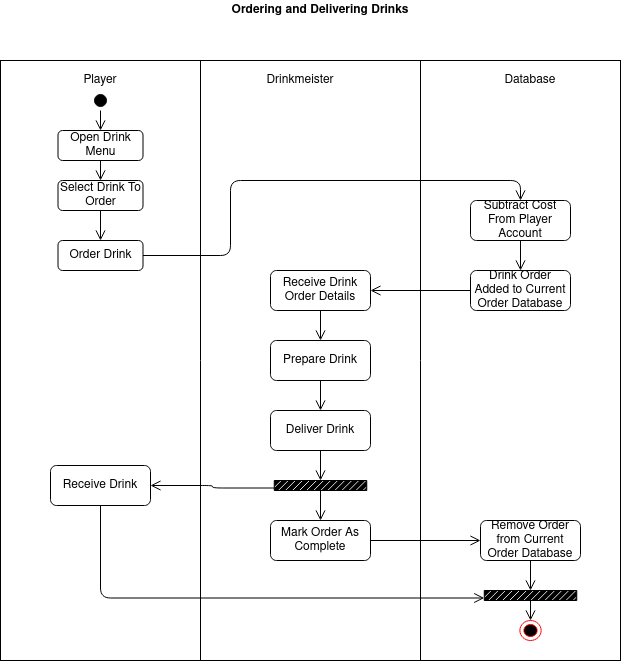

The diagram above was exported from draw.io. Its source (the exported page's mxGraphModel, read from the mxfile embedded in the PNG):
<mxGraphModel dx="1089" dy="657" grid="1" gridSize="10" guides="1" tooltips="1" connect="1" arrows="1" fold="1" page="1" pageScale="1" pageWidth="850" pageHeight="1100" math="0" shadow="0">
  <root>
    <mxCell id="z3nyedYQmIOZFHamjHq5-0" />
    <mxCell id="z3nyedYQmIOZFHamjHq5-1" parent="z3nyedYQmIOZFHamjHq5-0" />
    <mxCell id="tIlVuggYqP5W7Nw82oLC-0" value="" style="shape=process;whiteSpace=wrap;html=1;backgroundOutline=1;hachureGap=4;pointerEvents=0;size=0.3225806451612903;" parent="z3nyedYQmIOZFHamjHq5-1" vertex="1">
      <mxGeometry x="100" y="80" width="620" height="600" as="geometry" />
    </mxCell>
    <mxCell id="7jj98rpcXN5IJjzGilRp-0" value="Player" style="text;html=1;strokeColor=none;fillColor=none;align=center;verticalAlign=middle;whiteSpace=wrap;rounded=0;hachureGap=4;pointerEvents=0;" parent="z3nyedYQmIOZFHamjHq5-1" vertex="1">
      <mxGeometry x="180" y="90" width="40" height="20" as="geometry" />
    </mxCell>
    <mxCell id="7jj98rpcXN5IJjzGilRp-1" value="Drinkmeister" style="text;html=1;strokeColor=none;fillColor=none;align=center;verticalAlign=middle;whiteSpace=wrap;rounded=0;hachureGap=4;pointerEvents=0;" parent="z3nyedYQmIOZFHamjHq5-1" vertex="1">
      <mxGeometry x="380" y="90" width="40" height="20" as="geometry" />
    </mxCell>
    <mxCell id="7jj98rpcXN5IJjzGilRp-2" value="Database" style="text;html=1;strokeColor=none;fillColor=none;align=center;verticalAlign=middle;whiteSpace=wrap;rounded=0;hachureGap=4;pointerEvents=0;" parent="z3nyedYQmIOZFHamjHq5-1" vertex="1">
      <mxGeometry x="610" y="90" width="40" height="20" as="geometry" />
    </mxCell>
    <mxCell id="aY1AHC80nX7XIwgyKk-Q-0" value="" style="ellipse;html=1;shape=startState;fillColor=#000000;strokeColor=#000000;hachureGap=4;pointerEvents=0;" parent="z3nyedYQmIOZFHamjHq5-1" vertex="1">
      <mxGeometry x="190" y="110" width="20" height="20" as="geometry" />
    </mxCell>
    <mxCell id="D8ym0sb97h22PESbauEd-0" value="Open Drink Menu" style="rounded=1;whiteSpace=wrap;html=1;hachureGap=4;pointerEvents=0;strokeColor=#000000;" parent="z3nyedYQmIOZFHamjHq5-1" vertex="1">
      <mxGeometry x="157.5" y="150" width="85" height="30" as="geometry" />
    </mxCell>
    <mxCell id="IfOgDNAsZ_ajRJ1Odi2w-0" value="" style="edgeStyle=orthogonalEdgeStyle;html=1;verticalAlign=bottom;endArrow=open;endSize=8;strokeColor=#000000;sourcePerimeterSpacing=8;targetPerimeterSpacing=8;exitX=0.5;exitY=1;exitDx=0;exitDy=0;entryX=0.5;entryY=0;entryDx=0;entryDy=0;" parent="z3nyedYQmIOZFHamjHq5-1" source="aY1AHC80nX7XIwgyKk-Q-0" target="D8ym0sb97h22PESbauEd-0" edge="1">
      <mxGeometry relative="1" as="geometry">
        <mxPoint x="610" y="210" as="targetPoint" />
        <mxPoint x="610" y="170" as="sourcePoint" />
      </mxGeometry>
    </mxCell>
    <mxCell id="Wmlvk3jTQIKUErEHkSWa-0" value="Select Drink To Order" style="rounded=1;whiteSpace=wrap;html=1;hachureGap=4;pointerEvents=0;strokeColor=#000000;" parent="z3nyedYQmIOZFHamjHq5-1" vertex="1">
      <mxGeometry x="157.5" y="200" width="85" height="30" as="geometry" />
    </mxCell>
    <mxCell id="Wmlvk3jTQIKUErEHkSWa-1" value="" style="edgeStyle=orthogonalEdgeStyle;html=1;verticalAlign=bottom;endArrow=open;endSize=8;strokeColor=#000000;sourcePerimeterSpacing=8;targetPerimeterSpacing=8;exitX=0.5;exitY=1;exitDx=0;exitDy=0;entryX=0.5;entryY=0;entryDx=0;entryDy=0;" parent="z3nyedYQmIOZFHamjHq5-1" source="D8ym0sb97h22PESbauEd-0" target="Wmlvk3jTQIKUErEHkSWa-0" edge="1">
      <mxGeometry relative="1" as="geometry">
        <mxPoint x="210" y="170" as="targetPoint" />
        <mxPoint x="210" y="140" as="sourcePoint" />
      </mxGeometry>
    </mxCell>
    <mxCell id="Wmlvk3jTQIKUErEHkSWa-2" value="Order Drink" style="rounded=1;whiteSpace=wrap;html=1;hachureGap=4;pointerEvents=0;strokeColor=#000000;" parent="z3nyedYQmIOZFHamjHq5-1" vertex="1">
      <mxGeometry x="157.5" y="260" width="85" height="30" as="geometry" />
    </mxCell>
    <mxCell id="Wmlvk3jTQIKUErEHkSWa-3" value="" style="edgeStyle=orthogonalEdgeStyle;html=1;verticalAlign=bottom;endArrow=open;endSize=8;strokeColor=#000000;sourcePerimeterSpacing=8;targetPerimeterSpacing=8;exitX=0.5;exitY=1;exitDx=0;exitDy=0;entryX=0.5;entryY=0;entryDx=0;entryDy=0;" parent="z3nyedYQmIOZFHamjHq5-1" source="Wmlvk3jTQIKUErEHkSWa-0" target="Wmlvk3jTQIKUErEHkSWa-2" edge="1">
      <mxGeometry relative="1" as="geometry">
        <mxPoint x="210" y="210" as="targetPoint" />
        <mxPoint x="210" y="190" as="sourcePoint" />
      </mxGeometry>
    </mxCell>
    <mxCell id="Wmlvk3jTQIKUErEHkSWa-4" value="Subtract Cost From Player Account" style="rounded=1;whiteSpace=wrap;html=1;hachureGap=4;pointerEvents=0;strokeColor=#000000;" parent="z3nyedYQmIOZFHamjHq5-1" vertex="1">
      <mxGeometry x="570" y="220" width="100" height="40" as="geometry" />
    </mxCell>
    <mxCell id="Wmlvk3jTQIKUErEHkSWa-5" value="" style="edgeStyle=orthogonalEdgeStyle;html=1;verticalAlign=bottom;endArrow=open;endSize=8;strokeColor=#000000;sourcePerimeterSpacing=8;targetPerimeterSpacing=8;exitX=1;exitY=0.5;exitDx=0;exitDy=0;entryX=0.5;entryY=0;entryDx=0;entryDy=0;" parent="z3nyedYQmIOZFHamjHq5-1" source="Wmlvk3jTQIKUErEHkSWa-2" target="Wmlvk3jTQIKUErEHkSWa-4" edge="1">
      <mxGeometry relative="1" as="geometry">
        <mxPoint x="210" y="270" as="targetPoint" />
        <mxPoint x="210" y="240" as="sourcePoint" />
        <Array as="points">
          <mxPoint x="330" y="275" />
          <mxPoint x="330" y="200" />
          <mxPoint x="620" y="200" />
        </Array>
      </mxGeometry>
    </mxCell>
    <mxCell id="cEqJJ-I8Z_ihKmQqrOcV-0" value="Receive Drink Order Details" style="rounded=1;whiteSpace=wrap;html=1;hachureGap=4;pointerEvents=0;strokeColor=#000000;" parent="z3nyedYQmIOZFHamjHq5-1" vertex="1">
      <mxGeometry x="370" y="290" width="100" height="40" as="geometry" />
    </mxCell>
    <mxCell id="cEqJJ-I8Z_ihKmQqrOcV-2" value="Drink Order Added to Current Order Database" style="rounded=1;whiteSpace=wrap;html=1;hachureGap=4;pointerEvents=0;strokeColor=#000000;" parent="z3nyedYQmIOZFHamjHq5-1" vertex="1">
      <mxGeometry x="570" y="290" width="100" height="40" as="geometry" />
    </mxCell>
    <mxCell id="cEqJJ-I8Z_ihKmQqrOcV-3" value="" style="edgeStyle=orthogonalEdgeStyle;html=1;verticalAlign=bottom;endArrow=open;endSize=8;strokeColor=#000000;sourcePerimeterSpacing=8;targetPerimeterSpacing=8;exitX=0.5;exitY=1;exitDx=0;exitDy=0;entryX=0.5;entryY=0;entryDx=0;entryDy=0;" parent="z3nyedYQmIOZFHamjHq5-1" source="Wmlvk3jTQIKUErEHkSWa-4" target="cEqJJ-I8Z_ihKmQqrOcV-2" edge="1">
      <mxGeometry relative="1" as="geometry">
        <mxPoint x="210" y="270" as="targetPoint" />
        <mxPoint x="210" y="240" as="sourcePoint" />
      </mxGeometry>
    </mxCell>
    <mxCell id="cEqJJ-I8Z_ihKmQqrOcV-4" value="" style="edgeStyle=orthogonalEdgeStyle;html=1;verticalAlign=bottom;endArrow=open;endSize=8;strokeColor=#000000;sourcePerimeterSpacing=8;targetPerimeterSpacing=8;exitX=0;exitY=0.5;exitDx=0;exitDy=0;entryX=1;entryY=0.5;entryDx=0;entryDy=0;" parent="z3nyedYQmIOZFHamjHq5-1" source="cEqJJ-I8Z_ihKmQqrOcV-2" target="cEqJJ-I8Z_ihKmQqrOcV-0" edge="1">
      <mxGeometry relative="1" as="geometry">
        <mxPoint x="220" y="280" as="targetPoint" />
        <mxPoint x="220" y="250" as="sourcePoint" />
      </mxGeometry>
    </mxCell>
    <mxCell id="cEqJJ-I8Z_ihKmQqrOcV-5" value="" style="edgeStyle=orthogonalEdgeStyle;html=1;verticalAlign=bottom;endArrow=open;endSize=8;strokeColor=#000000;sourcePerimeterSpacing=8;targetPerimeterSpacing=8;exitX=0.5;exitY=1;exitDx=0;exitDy=0;entryX=0.5;entryY=0;entryDx=0;entryDy=0;" parent="z3nyedYQmIOZFHamjHq5-1" source="cEqJJ-I8Z_ihKmQqrOcV-0" target="cEqJJ-I8Z_ihKmQqrOcV-6" edge="1">
      <mxGeometry relative="1" as="geometry">
        <mxPoint x="480" y="320" as="targetPoint" />
        <mxPoint x="580" y="320" as="sourcePoint" />
      </mxGeometry>
    </mxCell>
    <mxCell id="cEqJJ-I8Z_ihKmQqrOcV-6" value="Prepare Drink" style="rounded=1;whiteSpace=wrap;html=1;hachureGap=4;pointerEvents=0;strokeColor=#000000;" parent="z3nyedYQmIOZFHamjHq5-1" vertex="1">
      <mxGeometry x="370" y="360" width="100" height="40" as="geometry" />
    </mxCell>
    <mxCell id="cEqJJ-I8Z_ihKmQqrOcV-7" value="" style="edgeStyle=orthogonalEdgeStyle;html=1;verticalAlign=bottom;endArrow=open;endSize=8;strokeColor=#000000;sourcePerimeterSpacing=8;targetPerimeterSpacing=8;exitX=0.5;exitY=1;exitDx=0;exitDy=0;entryX=0.5;entryY=0;entryDx=0;entryDy=0;" parent="z3nyedYQmIOZFHamjHq5-1" source="cEqJJ-I8Z_ihKmQqrOcV-6" target="cEqJJ-I8Z_ihKmQqrOcV-8" edge="1">
      <mxGeometry relative="1" as="geometry">
        <mxPoint x="430" y="370" as="targetPoint" />
        <mxPoint x="430" y="340" as="sourcePoint" />
      </mxGeometry>
    </mxCell>
    <mxCell id="cEqJJ-I8Z_ihKmQqrOcV-8" value="Deliver Drink" style="rounded=1;whiteSpace=wrap;html=1;hachureGap=4;pointerEvents=0;strokeColor=#000000;" parent="z3nyedYQmIOZFHamjHq5-1" vertex="1">
      <mxGeometry x="370" y="430" width="100" height="40" as="geometry" />
    </mxCell>
    <mxCell id="cEqJJ-I8Z_ihKmQqrOcV-9" value="Mark Order As Complete" style="rounded=1;whiteSpace=wrap;html=1;hachureGap=4;pointerEvents=0;strokeColor=#000000;" parent="z3nyedYQmIOZFHamjHq5-1" vertex="1">
      <mxGeometry x="370" y="540" width="100" height="40" as="geometry" />
    </mxCell>
    <mxCell id="0VbpTdXuiqBleR0b-cbl-0" value="" style="verticalLabelPosition=bottom;verticalAlign=top;html=1;shape=mxgraph.basic.patternFillRect;fillStyle=diag;step=5;fillStrokeWidth=0.2;fillStrokeColor=#dddddd;hachureGap=4;pointerEvents=0;strokeColor=#000000;fillColor=#000000;" parent="z3nyedYQmIOZFHamjHq5-1" vertex="1">
      <mxGeometry x="373.75" y="500" width="92.5" height="10" as="geometry" />
    </mxCell>
    <mxCell id="0VbpTdXuiqBleR0b-cbl-1" value="Receive Drink" style="rounded=1;whiteSpace=wrap;html=1;hachureGap=4;pointerEvents=0;strokeColor=#000000;" parent="z3nyedYQmIOZFHamjHq5-1" vertex="1">
      <mxGeometry x="150" y="485" width="100" height="40" as="geometry" />
    </mxCell>
    <mxCell id="0VbpTdXuiqBleR0b-cbl-2" value="Remove Order from Current Order Database" style="rounded=1;whiteSpace=wrap;html=1;hachureGap=4;pointerEvents=0;strokeColor=#000000;" parent="z3nyedYQmIOZFHamjHq5-1" vertex="1">
      <mxGeometry x="580" y="540" width="100" height="40" as="geometry" />
    </mxCell>
    <mxCell id="0VbpTdXuiqBleR0b-cbl-4" value="" style="verticalLabelPosition=bottom;verticalAlign=top;html=1;shape=mxgraph.basic.patternFillRect;fillStyle=diag;step=5;fillStrokeWidth=0.2;fillStrokeColor=#dddddd;hachureGap=4;pointerEvents=0;strokeColor=#000000;fillColor=#000000;" parent="z3nyedYQmIOZFHamjHq5-1" vertex="1">
      <mxGeometry x="583.75" y="610" width="92.5" height="10" as="geometry" />
    </mxCell>
    <mxCell id="T5MrYjgcSrSwrhvaybmd-0" value="" style="ellipse;html=1;shape=endState;fillColor=#000000;strokeColor=#ff0000;hachureGap=4;pointerEvents=0;" parent="z3nyedYQmIOZFHamjHq5-1" vertex="1">
      <mxGeometry x="619.38" y="640" width="21.25" height="20" as="geometry" />
    </mxCell>
    <mxCell id="L6h1UPtWKc90D-EVYIch-0" value="" style="edgeStyle=orthogonalEdgeStyle;html=1;verticalAlign=bottom;endArrow=open;endSize=8;strokeColor=#000000;sourcePerimeterSpacing=8;targetPerimeterSpacing=8;exitX=0.5;exitY=1;exitDx=0;exitDy=0;entryX=0.5;entryY=0;entryDx=0;entryDy=0;entryPerimeter=0;" parent="z3nyedYQmIOZFHamjHq5-1" source="cEqJJ-I8Z_ihKmQqrOcV-8" target="0VbpTdXuiqBleR0b-cbl-0" edge="1">
      <mxGeometry relative="1" as="geometry">
        <mxPoint x="430" y="440" as="targetPoint" />
        <mxPoint x="430" y="410" as="sourcePoint" />
      </mxGeometry>
    </mxCell>
    <mxCell id="L6h1UPtWKc90D-EVYIch-1" value="" style="edgeStyle=orthogonalEdgeStyle;html=1;verticalAlign=bottom;endArrow=open;endSize=8;strokeColor=#000000;sourcePerimeterSpacing=8;targetPerimeterSpacing=8;exitX=0;exitY=0.75;exitDx=0;exitDy=0;entryX=1;entryY=0.5;entryDx=0;entryDy=0;exitPerimeter=0;" parent="z3nyedYQmIOZFHamjHq5-1" source="0VbpTdXuiqBleR0b-cbl-0" target="0VbpTdXuiqBleR0b-cbl-1" edge="1">
      <mxGeometry relative="1" as="geometry">
        <mxPoint x="440" y="450" as="targetPoint" />
        <mxPoint x="440" y="420" as="sourcePoint" />
      </mxGeometry>
    </mxCell>
    <mxCell id="L6h1UPtWKc90D-EVYIch-2" value="" style="edgeStyle=orthogonalEdgeStyle;html=1;verticalAlign=bottom;endArrow=open;endSize=8;strokeColor=#000000;sourcePerimeterSpacing=8;targetPerimeterSpacing=8;exitX=0.5;exitY=1;exitDx=0;exitDy=0;entryX=0.5;entryY=0;entryDx=0;entryDy=0;exitPerimeter=0;" parent="z3nyedYQmIOZFHamjHq5-1" source="0VbpTdXuiqBleR0b-cbl-0" target="cEqJJ-I8Z_ihKmQqrOcV-9" edge="1">
      <mxGeometry relative="1" as="geometry">
        <mxPoint x="450" y="460" as="targetPoint" />
        <mxPoint x="450" y="430" as="sourcePoint" />
      </mxGeometry>
    </mxCell>
    <mxCell id="L6h1UPtWKc90D-EVYIch-3" value="" style="edgeStyle=orthogonalEdgeStyle;html=1;verticalAlign=bottom;endArrow=open;endSize=8;strokeColor=#000000;sourcePerimeterSpacing=8;targetPerimeterSpacing=8;exitX=1;exitY=0.5;exitDx=0;exitDy=0;entryX=0;entryY=0.5;entryDx=0;entryDy=0;" parent="z3nyedYQmIOZFHamjHq5-1" source="cEqJJ-I8Z_ihKmQqrOcV-9" target="0VbpTdXuiqBleR0b-cbl-2" edge="1">
      <mxGeometry relative="1" as="geometry">
        <mxPoint x="460" y="470" as="targetPoint" />
        <mxPoint x="460" y="440" as="sourcePoint" />
      </mxGeometry>
    </mxCell>
    <mxCell id="L6h1UPtWKc90D-EVYIch-4" value="" style="edgeStyle=orthogonalEdgeStyle;html=1;verticalAlign=bottom;endArrow=open;endSize=8;strokeColor=#000000;sourcePerimeterSpacing=8;targetPerimeterSpacing=8;exitX=0.5;exitY=1;exitDx=0;exitDy=0;entryX=0.5;entryY=0;entryDx=0;entryDy=0;entryPerimeter=0;" parent="z3nyedYQmIOZFHamjHq5-1" source="0VbpTdXuiqBleR0b-cbl-2" target="0VbpTdXuiqBleR0b-cbl-4" edge="1">
      <mxGeometry relative="1" as="geometry">
        <mxPoint x="470" y="480" as="targetPoint" />
        <mxPoint x="470" y="450" as="sourcePoint" />
      </mxGeometry>
    </mxCell>
    <mxCell id="L6h1UPtWKc90D-EVYIch-5" value="" style="edgeStyle=orthogonalEdgeStyle;html=1;verticalAlign=bottom;endArrow=open;endSize=8;strokeColor=#000000;sourcePerimeterSpacing=8;targetPerimeterSpacing=8;exitX=0.5;exitY=1;exitDx=0;exitDy=0;entryX=0;entryY=0.75;entryDx=0;entryDy=0;entryPerimeter=0;" parent="z3nyedYQmIOZFHamjHq5-1" source="0VbpTdXuiqBleR0b-cbl-1" target="0VbpTdXuiqBleR0b-cbl-4" edge="1">
      <mxGeometry relative="1" as="geometry">
        <mxPoint x="480" y="490" as="targetPoint" />
        <mxPoint x="480" y="460" as="sourcePoint" />
      </mxGeometry>
    </mxCell>
    <mxCell id="L6h1UPtWKc90D-EVYIch-6" value="" style="edgeStyle=orthogonalEdgeStyle;html=1;verticalAlign=bottom;endArrow=open;endSize=8;strokeColor=#000000;sourcePerimeterSpacing=8;targetPerimeterSpacing=8;exitX=0.5;exitY=1;exitDx=0;exitDy=0;entryX=0.5;entryY=0;entryDx=0;entryDy=0;exitPerimeter=0;" parent="z3nyedYQmIOZFHamjHq5-1" source="0VbpTdXuiqBleR0b-cbl-4" target="T5MrYjgcSrSwrhvaybmd-0" edge="1">
      <mxGeometry relative="1" as="geometry">
        <mxPoint x="490" y="500" as="targetPoint" />
        <mxPoint x="490" y="470" as="sourcePoint" />
      </mxGeometry>
    </mxCell>
    <mxCell id="NhHnkn45pxLm_jwVrqpq-0" value="Ordering and Delivering Drinks" style="text;html=1;strokeColor=none;fillColor=none;align=center;verticalAlign=middle;whiteSpace=wrap;rounded=0;hachureGap=4;pointerEvents=0;fontStyle=1" parent="z3nyedYQmIOZFHamjHq5-1" vertex="1">
      <mxGeometry x="315" y="20" width="210" height="20" as="geometry" />
    </mxCell>
  </root>
</mxGraphModel>